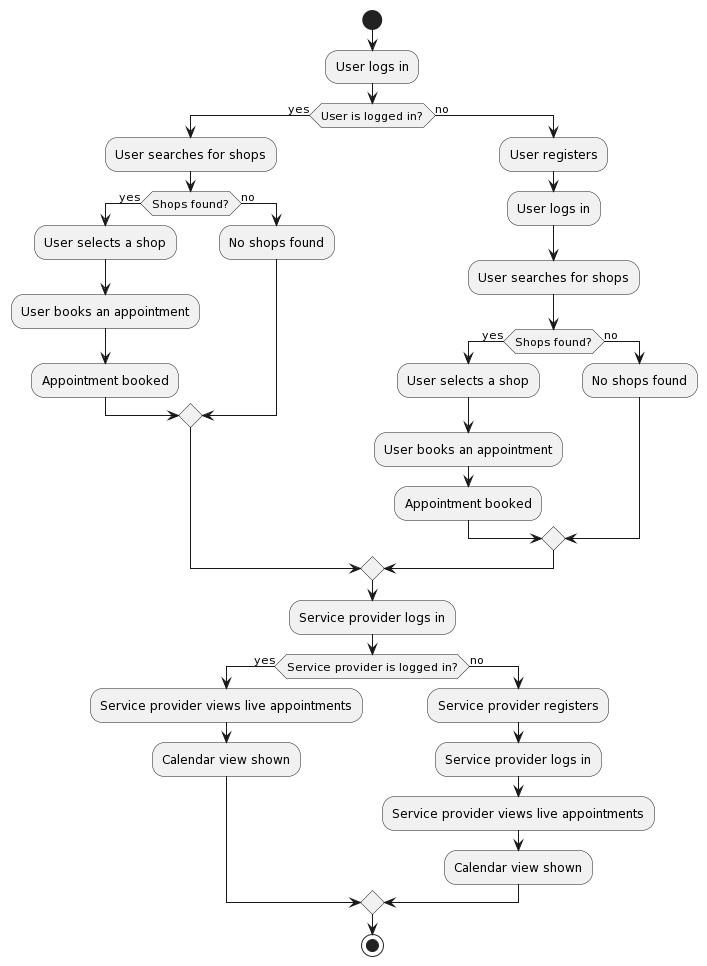

The diagram above was rendered by PlantUML. Its source (embedded in the PNG):
@startuml
start
:User logs in;
if (User is logged in?) then (yes)
  :User searches for shops;
  if (Shops found?) then (yes)
    :User selects a shop;
    :User books an appointment;
    :Appointment booked;
  else (no)
    :No shops found;
  endif
else (no)
  :User registers;
  :User logs in;
  :User searches for shops;
  if (Shops found?) then (yes)
    :User selects a shop;
    :User books an appointment;
    :Appointment booked;
  else (no)
    :No shops found;
  endif
endif

:Service provider logs in;
if (Service provider is logged in?) then (yes)
  :Service provider views live appointments;
  :Calendar view shown;
else (no)
  :Service provider registers;
  :Service provider logs in;
  :Service provider views live appointments;
  :Calendar view shown;
endif

stop
@enduml